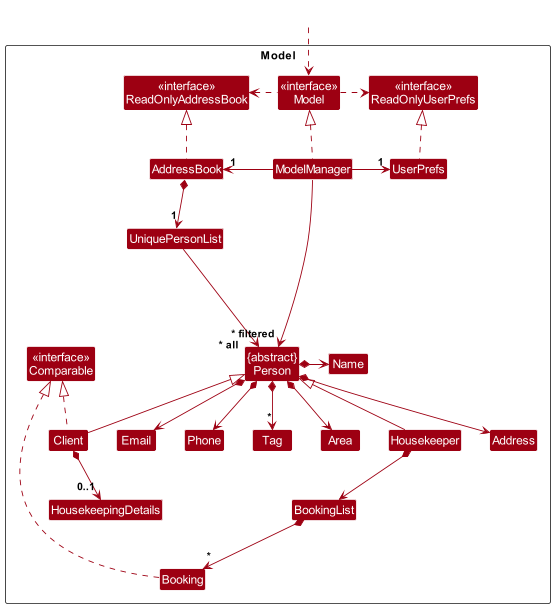

The diagram above was rendered by PlantUML. Its source (embedded in the PNG):
@startuml
!include style.puml
skinparam arrowThickness 1.1
skinparam arrowColor MODEL_COLOR
skinparam classBackgroundColor MODEL_COLOR

Package Model as ModelPackage <<Rectangle>>{
Class "<<interface>>\nReadOnlyAddressBook" as ReadOnlyAddressBook
Class "<<interface>>\nReadOnlyUserPrefs" as ReadOnlyUserPrefs
Class "<<interface>>\nModel" as Model
Class "<<interface>>\nComparable" as Comparable
Class AddressBook
Class ModelManager
Class UserPrefs

Class UniquePersonList
Class "{abstract}\nPerson" as Person
Class Client
Class Housekeeper
Class Address
Class Email
Class Name
Class Phone
Class Tag
Class HousekeepingDetails
Class Area
Class Booking
Class BookingList

Class I #FFFFFF
}

Class HiddenOutside #FFFFFF
HiddenOutside ..> Model

AddressBook .up.|> ReadOnlyAddressBook

ModelManager .up.|> Model
Model .right.> ReadOnlyUserPrefs
Model .left.> ReadOnlyAddressBook
ModelManager -left-> "1" AddressBook
ModelManager -right-> "1" UserPrefs
UserPrefs .up.|> ReadOnlyUserPrefs

AddressBook *--> "1" UniquePersonList
UniquePersonList --> "~* all" Person
Person *-right-> Name
Person *--> Phone
Person *--> Email
Person *--> Address
Person *--> "*" Tag
Person *--> Area
Client *--> "0..1" HousekeepingDetails
Client .up.|> Comparable
Housekeeper *--> BookingList
BookingList *--> "*" Booking
Booking .up.|> Comparable

Person -[hidden]up--> I
UniquePersonList -[hidden]right-> I


ModelManager --> "~* filtered" Person

Client -up-|> Person
Housekeeper -up-|> Person
Address -[hidden]left-> Housekeeper
@enduml